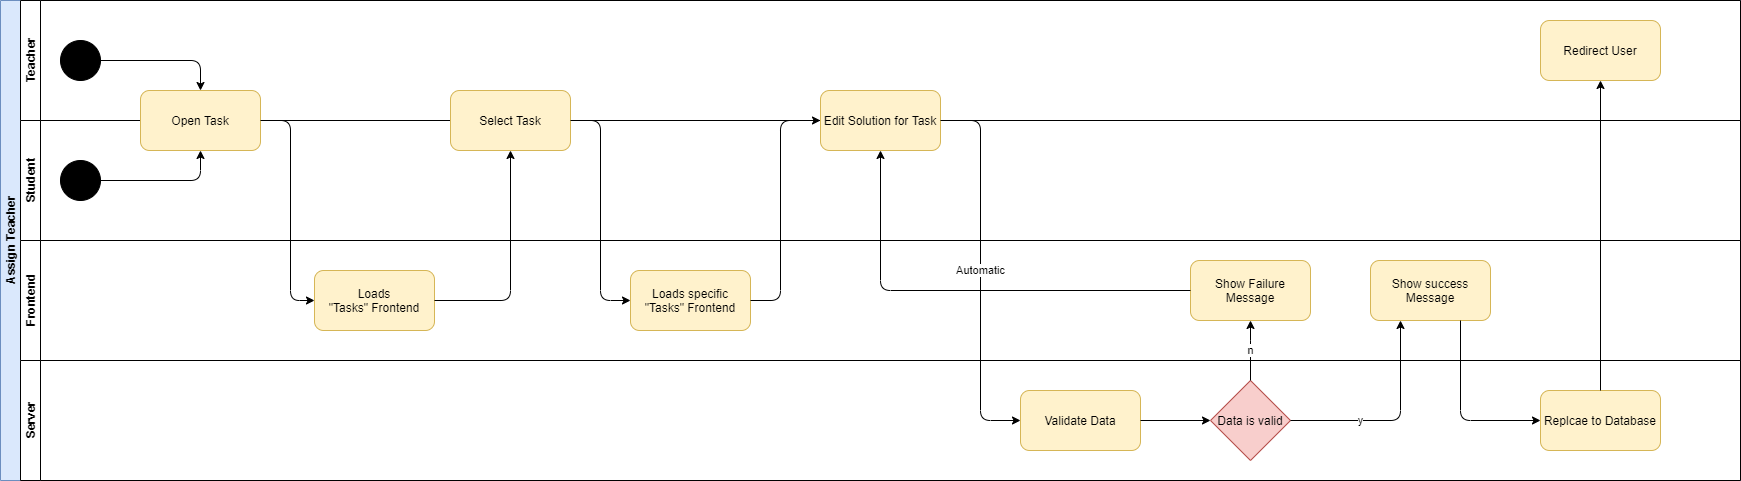

The diagram above was exported from draw.io. Its source (the exported page's mxGraphModel, read from the mxfile embedded in the PNG):
<mxGraphModel dx="1422" dy="705" grid="1" gridSize="10" guides="1" tooltips="1" connect="1" arrows="1" fold="1" page="1" pageScale="1" pageWidth="827" pageHeight="1169" math="0" shadow="0">
  <root>
    <mxCell id="0" />
    <mxCell id="1" parent="0" />
    <mxCell id="dtAJNuwU5JJ4_v2cWaXw-1" value="Assign Teacher" style="swimlane;html=1;childLayout=stackLayout;resizeParent=1;resizeParentMax=0;horizontal=0;startSize=20;horizontalStack=0;direction=east;fillColor=#dae8fc;strokeColor=#6c8ebf;" vertex="1" parent="1">
      <mxGeometry x="40" y="40" width="1740" height="480" as="geometry" />
    </mxCell>
    <mxCell id="dtAJNuwU5JJ4_v2cWaXw-2" value="Teacher" style="swimlane;html=1;startSize=20;horizontal=0;direction=east;" vertex="1" parent="dtAJNuwU5JJ4_v2cWaXw-1">
      <mxGeometry x="20" width="1720" height="120" as="geometry" />
    </mxCell>
    <mxCell id="dtAJNuwU5JJ4_v2cWaXw-4" value="" style="ellipse;whiteSpace=wrap;html=1;direction=east;fillColor=#000000;" vertex="1" parent="dtAJNuwU5JJ4_v2cWaXw-2">
      <mxGeometry x="40" y="40" width="40" height="40" as="geometry" />
    </mxCell>
    <mxCell id="dtAJNuwU5JJ4_v2cWaXw-11" value="Redirect User" style="rounded=1;whiteSpace=wrap;html=1;fillColor=#fff2cc;strokeColor=#d6b656;" vertex="1" parent="dtAJNuwU5JJ4_v2cWaXw-2">
      <mxGeometry x="1520" y="20" width="120" height="60" as="geometry" />
    </mxCell>
    <mxCell id="dtAJNuwU5JJ4_v2cWaXw-14" value="Student" style="swimlane;html=1;startSize=20;horizontal=0;direction=east;" vertex="1" parent="dtAJNuwU5JJ4_v2cWaXw-1">
      <mxGeometry x="20" y="120" width="1720" height="120" as="geometry" />
    </mxCell>
    <mxCell id="dtAJNuwU5JJ4_v2cWaXw-32" value="Open Task" style="rounded=1;whiteSpace=wrap;html=1;fillColor=#fff2cc;strokeColor=#d6b656;" vertex="1" parent="dtAJNuwU5JJ4_v2cWaXw-14">
      <mxGeometry x="120" y="-30" width="120" height="60" as="geometry" />
    </mxCell>
    <mxCell id="dtAJNuwU5JJ4_v2cWaXw-33" value="" style="ellipse;whiteSpace=wrap;html=1;direction=east;fillColor=#000000;" vertex="1" parent="dtAJNuwU5JJ4_v2cWaXw-14">
      <mxGeometry x="40" y="40" width="40" height="40" as="geometry" />
    </mxCell>
    <mxCell id="dtAJNuwU5JJ4_v2cWaXw-34" value="" style="endArrow=classic;html=1;exitX=1;exitY=0.5;exitDx=0;exitDy=0;entryX=0.5;entryY=1;entryDx=0;entryDy=0;" edge="1" parent="dtAJNuwU5JJ4_v2cWaXw-14" source="dtAJNuwU5JJ4_v2cWaXw-33" target="dtAJNuwU5JJ4_v2cWaXw-32">
      <mxGeometry width="50" height="50" relative="1" as="geometry">
        <mxPoint x="230" y="450" as="sourcePoint" />
        <mxPoint x="280" y="400" as="targetPoint" />
        <Array as="points">
          <mxPoint x="180" y="60" />
        </Array>
      </mxGeometry>
    </mxCell>
    <mxCell id="dtAJNuwU5JJ4_v2cWaXw-39" value="Select Task" style="rounded=1;whiteSpace=wrap;html=1;fillColor=#fff2cc;strokeColor=#d6b656;" vertex="1" parent="dtAJNuwU5JJ4_v2cWaXw-14">
      <mxGeometry x="430" y="-30" width="120" height="60" as="geometry" />
    </mxCell>
    <mxCell id="dtAJNuwU5JJ4_v2cWaXw-47" value="Edit Solution for Task" style="rounded=1;whiteSpace=wrap;html=1;fillColor=#fff2cc;strokeColor=#d6b656;" vertex="1" parent="dtAJNuwU5JJ4_v2cWaXw-14">
      <mxGeometry x="800" y="-30" width="120" height="60" as="geometry" />
    </mxCell>
    <mxCell id="dtAJNuwU5JJ4_v2cWaXw-27" value="Frontend" style="swimlane;html=1;startSize=20;horizontal=0;direction=east;" vertex="1" parent="dtAJNuwU5JJ4_v2cWaXw-1">
      <mxGeometry x="20" y="240" width="1720" height="120" as="geometry" />
    </mxCell>
    <mxCell id="dtAJNuwU5JJ4_v2cWaXw-9" value="Show success Message" style="rounded=1;whiteSpace=wrap;html=1;fillColor=#fff2cc;strokeColor=#d6b656;" vertex="1" parent="dtAJNuwU5JJ4_v2cWaXw-27">
      <mxGeometry x="1350" y="20" width="120" height="60" as="geometry" />
    </mxCell>
    <mxCell id="dtAJNuwU5JJ4_v2cWaXw-38" value="Loads &quot;Tasks&quot;&amp;nbsp;Frontend" style="rounded=1;whiteSpace=wrap;html=1;fillColor=#fff2cc;strokeColor=#d6b656;" vertex="1" parent="dtAJNuwU5JJ4_v2cWaXw-27">
      <mxGeometry x="294" y="30" width="120" height="60" as="geometry" />
    </mxCell>
    <mxCell id="dtAJNuwU5JJ4_v2cWaXw-43" value="Loads specific &quot;Tasks&quot;&amp;nbsp;Frontend" style="rounded=1;whiteSpace=wrap;html=1;fillColor=#fff2cc;strokeColor=#d6b656;" vertex="1" parent="dtAJNuwU5JJ4_v2cWaXw-27">
      <mxGeometry x="610" y="30" width="120" height="60" as="geometry" />
    </mxCell>
    <mxCell id="dtAJNuwU5JJ4_v2cWaXw-50" value="Show Failure Message" style="rounded=1;whiteSpace=wrap;html=1;fillColor=#fff2cc;strokeColor=#d6b656;" vertex="1" parent="dtAJNuwU5JJ4_v2cWaXw-27">
      <mxGeometry x="1170" y="20" width="120" height="60" as="geometry" />
    </mxCell>
    <mxCell id="dtAJNuwU5JJ4_v2cWaXw-18" value="Server" style="swimlane;html=1;startSize=20;horizontal=0;direction=east;" vertex="1" parent="dtAJNuwU5JJ4_v2cWaXw-1">
      <mxGeometry x="20" y="360" width="1720" height="120" as="geometry" />
    </mxCell>
    <mxCell id="dtAJNuwU5JJ4_v2cWaXw-19" value="Validate Data" style="rounded=1;whiteSpace=wrap;html=1;fillColor=#fff2cc;strokeColor=#d6b656;" vertex="1" parent="dtAJNuwU5JJ4_v2cWaXw-18">
      <mxGeometry x="1000" y="30" width="120" height="60" as="geometry" />
    </mxCell>
    <mxCell id="dtAJNuwU5JJ4_v2cWaXw-20" value="Data is valid" style="rhombus;whiteSpace=wrap;html=1;fillColor=#f8cecc;strokeColor=#b85450;" vertex="1" parent="dtAJNuwU5JJ4_v2cWaXw-18">
      <mxGeometry x="1190" y="20" width="80" height="80" as="geometry" />
    </mxCell>
    <mxCell id="dtAJNuwU5JJ4_v2cWaXw-21" value="" style="endArrow=classic;html=1;" edge="1" parent="dtAJNuwU5JJ4_v2cWaXw-18" source="dtAJNuwU5JJ4_v2cWaXw-19" target="dtAJNuwU5JJ4_v2cWaXw-20">
      <mxGeometry width="50" height="50" relative="1" as="geometry">
        <mxPoint x="910" y="290" as="sourcePoint" />
        <mxPoint x="960" y="240" as="targetPoint" />
      </mxGeometry>
    </mxCell>
    <mxCell id="dtAJNuwU5JJ4_v2cWaXw-10" value="Replcae to Database" style="rounded=1;whiteSpace=wrap;html=1;fillColor=#fff2cc;strokeColor=#d6b656;" vertex="1" parent="dtAJNuwU5JJ4_v2cWaXw-18">
      <mxGeometry x="1520" y="30" width="120" height="60" as="geometry" />
    </mxCell>
    <mxCell id="dtAJNuwU5JJ4_v2cWaXw-35" value="" style="endArrow=classic;html=1;exitX=1;exitY=0.5;exitDx=0;exitDy=0;entryX=0.5;entryY=0;entryDx=0;entryDy=0;" edge="1" parent="dtAJNuwU5JJ4_v2cWaXw-1" source="dtAJNuwU5JJ4_v2cWaXw-4" target="dtAJNuwU5JJ4_v2cWaXw-32">
      <mxGeometry width="50" height="50" relative="1" as="geometry">
        <mxPoint x="320" y="600" as="sourcePoint" />
        <mxPoint x="370" y="550" as="targetPoint" />
        <Array as="points">
          <mxPoint x="200" y="60" />
        </Array>
      </mxGeometry>
    </mxCell>
    <mxCell id="dtAJNuwU5JJ4_v2cWaXw-40" value="" style="endArrow=classic;html=1;exitX=1;exitY=0.5;exitDx=0;exitDy=0;entryX=0;entryY=0.5;entryDx=0;entryDy=0;" edge="1" parent="dtAJNuwU5JJ4_v2cWaXw-1" source="dtAJNuwU5JJ4_v2cWaXw-32" target="dtAJNuwU5JJ4_v2cWaXw-38">
      <mxGeometry width="50" height="50" relative="1" as="geometry">
        <mxPoint x="340" y="600" as="sourcePoint" />
        <mxPoint x="390" y="550" as="targetPoint" />
        <Array as="points">
          <mxPoint x="290" y="120" />
          <mxPoint x="290" y="300" />
        </Array>
      </mxGeometry>
    </mxCell>
    <mxCell id="dtAJNuwU5JJ4_v2cWaXw-41" value="" style="endArrow=classic;html=1;exitX=1;exitY=0.5;exitDx=0;exitDy=0;" edge="1" parent="dtAJNuwU5JJ4_v2cWaXw-1" source="dtAJNuwU5JJ4_v2cWaXw-38" target="dtAJNuwU5JJ4_v2cWaXw-39">
      <mxGeometry width="50" height="50" relative="1" as="geometry">
        <mxPoint x="380" y="590" as="sourcePoint" />
        <mxPoint x="430" y="540" as="targetPoint" />
        <Array as="points">
          <mxPoint x="510" y="300" />
        </Array>
      </mxGeometry>
    </mxCell>
    <mxCell id="dtAJNuwU5JJ4_v2cWaXw-44" value="" style="endArrow=classic;html=1;exitX=1;exitY=0.5;exitDx=0;exitDy=0;entryX=0;entryY=0.5;entryDx=0;entryDy=0;" edge="1" parent="dtAJNuwU5JJ4_v2cWaXw-1" source="dtAJNuwU5JJ4_v2cWaXw-39" target="dtAJNuwU5JJ4_v2cWaXw-43">
      <mxGeometry width="50" height="50" relative="1" as="geometry">
        <mxPoint x="640" y="210" as="sourcePoint" />
        <mxPoint x="690" y="160" as="targetPoint" />
        <Array as="points">
          <mxPoint x="600" y="120" />
          <mxPoint x="600" y="300" />
        </Array>
      </mxGeometry>
    </mxCell>
    <mxCell id="dtAJNuwU5JJ4_v2cWaXw-13" value="" style="endArrow=classic;html=1;" edge="1" parent="dtAJNuwU5JJ4_v2cWaXw-1" source="dtAJNuwU5JJ4_v2cWaXw-10" target="dtAJNuwU5JJ4_v2cWaXw-11">
      <mxGeometry width="50" height="50" relative="1" as="geometry">
        <mxPoint x="1600" y="460" as="sourcePoint" />
        <mxPoint x="1650" y="410" as="targetPoint" />
      </mxGeometry>
    </mxCell>
    <mxCell id="dtAJNuwU5JJ4_v2cWaXw-12" value="" style="endArrow=classic;html=1;exitX=0.75;exitY=1;exitDx=0;exitDy=0;" edge="1" parent="dtAJNuwU5JJ4_v2cWaXw-1" source="dtAJNuwU5JJ4_v2cWaXw-9" target="dtAJNuwU5JJ4_v2cWaXw-10">
      <mxGeometry width="50" height="50" relative="1" as="geometry">
        <mxPoint x="1350" y="550" as="sourcePoint" />
        <mxPoint x="1400" y="500" as="targetPoint" />
        <Array as="points">
          <mxPoint x="1460" y="420" />
        </Array>
      </mxGeometry>
    </mxCell>
    <mxCell id="dtAJNuwU5JJ4_v2cWaXw-25" value="y" style="endArrow=classic;html=1;exitX=1;exitY=0.5;exitDx=0;exitDy=0;entryX=0.25;entryY=1;entryDx=0;entryDy=0;" edge="1" parent="dtAJNuwU5JJ4_v2cWaXw-1" source="dtAJNuwU5JJ4_v2cWaXw-20" target="dtAJNuwU5JJ4_v2cWaXw-9">
      <mxGeometry x="-0.3333" width="50" height="50" relative="1" as="geometry">
        <mxPoint x="1150" y="310" as="sourcePoint" />
        <mxPoint x="1220" y="310" as="targetPoint" />
        <Array as="points">
          <mxPoint x="1400" y="420" />
        </Array>
        <mxPoint as="offset" />
      </mxGeometry>
    </mxCell>
    <mxCell id="dtAJNuwU5JJ4_v2cWaXw-48" value="" style="endArrow=classic;html=1;exitX=1;exitY=0.5;exitDx=0;exitDy=0;entryX=0;entryY=0.5;entryDx=0;entryDy=0;" edge="1" parent="dtAJNuwU5JJ4_v2cWaXw-1" source="dtAJNuwU5JJ4_v2cWaXw-43" target="dtAJNuwU5JJ4_v2cWaXw-47">
      <mxGeometry width="50" height="50" relative="1" as="geometry">
        <mxPoint x="610" y="630" as="sourcePoint" />
        <mxPoint x="660" y="580" as="targetPoint" />
        <Array as="points">
          <mxPoint x="780" y="300" />
          <mxPoint x="780" y="120" />
        </Array>
      </mxGeometry>
    </mxCell>
    <mxCell id="dtAJNuwU5JJ4_v2cWaXw-49" value="Automatic" style="endArrow=classic;html=1;exitX=1;exitY=0.5;exitDx=0;exitDy=0;entryX=0;entryY=0.5;entryDx=0;entryDy=0;" edge="1" parent="dtAJNuwU5JJ4_v2cWaXw-1" source="dtAJNuwU5JJ4_v2cWaXw-47" target="dtAJNuwU5JJ4_v2cWaXw-19">
      <mxGeometry width="50" height="50" relative="1" as="geometry">
        <mxPoint x="890" y="610" as="sourcePoint" />
        <mxPoint x="940" y="560" as="targetPoint" />
        <Array as="points">
          <mxPoint x="980" y="120" />
          <mxPoint x="980" y="420" />
        </Array>
      </mxGeometry>
    </mxCell>
    <mxCell id="dtAJNuwU5JJ4_v2cWaXw-51" value="n" style="endArrow=classic;html=1;exitX=0.5;exitY=0;exitDx=0;exitDy=0;entryX=0.5;entryY=1;entryDx=0;entryDy=0;" edge="1" parent="dtAJNuwU5JJ4_v2cWaXw-1" source="dtAJNuwU5JJ4_v2cWaXw-20" target="dtAJNuwU5JJ4_v2cWaXw-50">
      <mxGeometry width="50" height="50" relative="1" as="geometry">
        <mxPoint x="1300" y="430" as="sourcePoint" />
        <mxPoint x="1410" y="330" as="targetPoint" />
        <Array as="points">
          <mxPoint x="1250" y="350" />
        </Array>
      </mxGeometry>
    </mxCell>
    <mxCell id="dtAJNuwU5JJ4_v2cWaXw-52" value="" style="endArrow=classic;html=1;exitX=0;exitY=0.5;exitDx=0;exitDy=0;" edge="1" parent="dtAJNuwU5JJ4_v2cWaXw-1" source="dtAJNuwU5JJ4_v2cWaXw-50" target="dtAJNuwU5JJ4_v2cWaXw-47">
      <mxGeometry width="50" height="50" relative="1" as="geometry">
        <mxPoint x="1050" y="630" as="sourcePoint" />
        <mxPoint x="1100" y="580" as="targetPoint" />
        <Array as="points">
          <mxPoint x="880" y="290" />
        </Array>
      </mxGeometry>
    </mxCell>
  </root>
</mxGraphModel>